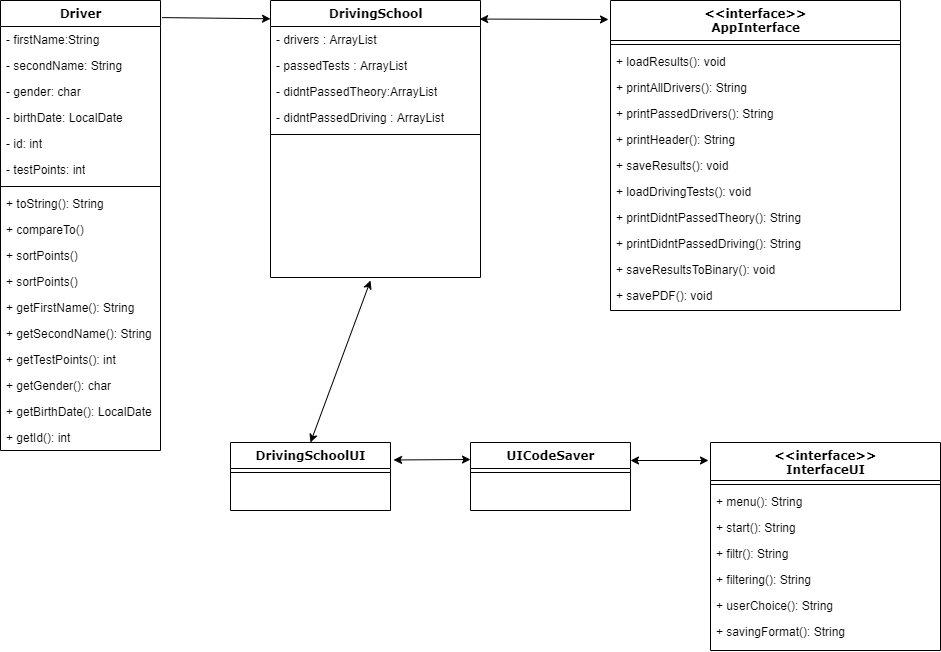

The diagram above was exported from draw.io. Its source (the exported page's mxGraphModel, read from the mxfile embedded in the PNG):
<mxGraphModel dx="2031" dy="1007" grid="1" gridSize="10" guides="1" tooltips="1" connect="1" arrows="1" fold="1" page="1" pageScale="1" pageWidth="1100" pageHeight="850" background="none" math="0" shadow="0">
  <root>
    <mxCell id="0" />
    <mxCell id="1" parent="0" />
    <mxCell id="78961159f06e98e8-17" value="Driver" style="swimlane;html=1;fontStyle=1;align=center;verticalAlign=top;childLayout=stackLayout;horizontal=1;startSize=26;horizontalStack=0;resizeParent=1;resizeLast=0;collapsible=1;marginBottom=0;swimlaneFillColor=#ffffff;rounded=0;shadow=0;comic=0;labelBackgroundColor=none;strokeWidth=1;fillColor=none;fontFamily=Verdana;fontSize=12" parent="1" vertex="1">
      <mxGeometry x="90" y="40" width="160" height="450" as="geometry" />
    </mxCell>
    <mxCell id="78961159f06e98e8-21" value="- firstName:String" style="text;html=1;strokeColor=none;fillColor=none;align=left;verticalAlign=top;spacingLeft=4;spacingRight=4;whiteSpace=wrap;overflow=hidden;rotatable=0;points=[[0,0.5],[1,0.5]];portConstraint=eastwest;" parent="78961159f06e98e8-17" vertex="1">
      <mxGeometry y="26" width="160" height="26" as="geometry" />
    </mxCell>
    <mxCell id="78961159f06e98e8-23" value="- secondName: String" style="text;html=1;strokeColor=none;fillColor=none;align=left;verticalAlign=top;spacingLeft=4;spacingRight=4;whiteSpace=wrap;overflow=hidden;rotatable=0;points=[[0,0.5],[1,0.5]];portConstraint=eastwest;" parent="78961159f06e98e8-17" vertex="1">
      <mxGeometry y="52" width="160" height="26" as="geometry" />
    </mxCell>
    <mxCell id="78961159f06e98e8-25" value="- gender: char" style="text;html=1;strokeColor=none;fillColor=none;align=left;verticalAlign=top;spacingLeft=4;spacingRight=4;whiteSpace=wrap;overflow=hidden;rotatable=0;points=[[0,0.5],[1,0.5]];portConstraint=eastwest;" parent="78961159f06e98e8-17" vertex="1">
      <mxGeometry y="78" width="160" height="26" as="geometry" />
    </mxCell>
    <mxCell id="78961159f06e98e8-26" value="- birthDate: LocalDate" style="text;html=1;strokeColor=none;fillColor=none;align=left;verticalAlign=top;spacingLeft=4;spacingRight=4;whiteSpace=wrap;overflow=hidden;rotatable=0;points=[[0,0.5],[1,0.5]];portConstraint=eastwest;" parent="78961159f06e98e8-17" vertex="1">
      <mxGeometry y="104" width="160" height="26" as="geometry" />
    </mxCell>
    <mxCell id="ABSOcxFInnAIwzSrg1Cs-18" value="- id: int" style="text;strokeColor=none;fillColor=none;align=left;verticalAlign=top;spacingLeft=4;spacingRight=4;overflow=hidden;rotatable=0;points=[[0,0.5],[1,0.5]];portConstraint=eastwest;" vertex="1" parent="78961159f06e98e8-17">
      <mxGeometry y="130" width="160" height="26" as="geometry" />
    </mxCell>
    <mxCell id="78961159f06e98e8-24" value="- testPoints: int" style="text;html=1;strokeColor=none;fillColor=none;align=left;verticalAlign=top;spacingLeft=4;spacingRight=4;whiteSpace=wrap;overflow=hidden;rotatable=0;points=[[0,0.5],[1,0.5]];portConstraint=eastwest;" parent="78961159f06e98e8-17" vertex="1">
      <mxGeometry y="156" width="160" height="26" as="geometry" />
    </mxCell>
    <mxCell id="78961159f06e98e8-19" value="" style="line;html=1;strokeWidth=1;fillColor=none;align=left;verticalAlign=middle;spacingTop=-1;spacingLeft=3;spacingRight=3;rotatable=0;labelPosition=right;points=[];portConstraint=eastwest;" parent="78961159f06e98e8-17" vertex="1">
      <mxGeometry y="182" width="160" height="8" as="geometry" />
    </mxCell>
    <mxCell id="78961159f06e98e8-20" value="+ toString(): String" style="text;html=1;strokeColor=none;fillColor=none;align=left;verticalAlign=top;spacingLeft=4;spacingRight=4;whiteSpace=wrap;overflow=hidden;rotatable=0;points=[[0,0.5],[1,0.5]];portConstraint=eastwest;" parent="78961159f06e98e8-17" vertex="1">
      <mxGeometry y="190" width="160" height="26" as="geometry" />
    </mxCell>
    <mxCell id="78961159f06e98e8-27" value="+ compareTo()" style="text;html=1;strokeColor=none;fillColor=none;align=left;verticalAlign=top;spacingLeft=4;spacingRight=4;whiteSpace=wrap;overflow=hidden;rotatable=0;points=[[0,0.5],[1,0.5]];portConstraint=eastwest;" parent="78961159f06e98e8-17" vertex="1">
      <mxGeometry y="216" width="160" height="26" as="geometry" />
    </mxCell>
    <mxCell id="ABSOcxFInnAIwzSrg1Cs-1" value="+ sortPoints()" style="text;strokeColor=none;fillColor=none;align=left;verticalAlign=top;spacingLeft=4;spacingRight=4;overflow=hidden;rotatable=0;points=[[0,0.5],[1,0.5]];portConstraint=eastwest;" vertex="1" parent="78961159f06e98e8-17">
      <mxGeometry y="242" width="160" height="26" as="geometry" />
    </mxCell>
    <mxCell id="ABSOcxFInnAIwzSrg1Cs-2" value="+ sortPoints()" style="text;strokeColor=none;fillColor=none;align=left;verticalAlign=top;spacingLeft=4;spacingRight=4;overflow=hidden;rotatable=0;points=[[0,0.5],[1,0.5]];portConstraint=eastwest;" vertex="1" parent="78961159f06e98e8-17">
      <mxGeometry y="268" width="160" height="26" as="geometry" />
    </mxCell>
    <mxCell id="ABSOcxFInnAIwzSrg1Cs-12" value="+ getFirstName(): String" style="text;strokeColor=none;fillColor=none;align=left;verticalAlign=top;spacingLeft=4;spacingRight=4;overflow=hidden;rotatable=0;points=[[0,0.5],[1,0.5]];portConstraint=eastwest;" vertex="1" parent="78961159f06e98e8-17">
      <mxGeometry y="294" width="160" height="26" as="geometry" />
    </mxCell>
    <mxCell id="ABSOcxFInnAIwzSrg1Cs-13" value="+ getSecondName(): String" style="text;strokeColor=none;fillColor=none;align=left;verticalAlign=top;spacingLeft=4;spacingRight=4;overflow=hidden;rotatable=0;points=[[0,0.5],[1,0.5]];portConstraint=eastwest;" vertex="1" parent="78961159f06e98e8-17">
      <mxGeometry y="320" width="160" height="26" as="geometry" />
    </mxCell>
    <mxCell id="ABSOcxFInnAIwzSrg1Cs-14" value="+ getTestPoints(): int" style="text;strokeColor=none;fillColor=none;align=left;verticalAlign=top;spacingLeft=4;spacingRight=4;overflow=hidden;rotatable=0;points=[[0,0.5],[1,0.5]];portConstraint=eastwest;" vertex="1" parent="78961159f06e98e8-17">
      <mxGeometry y="346" width="160" height="26" as="geometry" />
    </mxCell>
    <mxCell id="ABSOcxFInnAIwzSrg1Cs-15" value="+ getGender(): char" style="text;strokeColor=none;fillColor=none;align=left;verticalAlign=top;spacingLeft=4;spacingRight=4;overflow=hidden;rotatable=0;points=[[0,0.5],[1,0.5]];portConstraint=eastwest;" vertex="1" parent="78961159f06e98e8-17">
      <mxGeometry y="372" width="160" height="26" as="geometry" />
    </mxCell>
    <mxCell id="ABSOcxFInnAIwzSrg1Cs-16" value="+ getBirthDate(): LocalDate" style="text;strokeColor=none;fillColor=none;align=left;verticalAlign=top;spacingLeft=4;spacingRight=4;overflow=hidden;rotatable=0;points=[[0,0.5],[1,0.5]];portConstraint=eastwest;" vertex="1" parent="78961159f06e98e8-17">
      <mxGeometry y="398" width="160" height="26" as="geometry" />
    </mxCell>
    <mxCell id="ABSOcxFInnAIwzSrg1Cs-17" value="+ getId(): int" style="text;strokeColor=none;fillColor=none;align=left;verticalAlign=top;spacingLeft=4;spacingRight=4;overflow=hidden;rotatable=0;points=[[0,0.5],[1,0.5]];portConstraint=eastwest;" vertex="1" parent="78961159f06e98e8-17">
      <mxGeometry y="424" width="160" height="26" as="geometry" />
    </mxCell>
    <mxCell id="78961159f06e98e8-30" value="DrivingSchool" style="swimlane;html=1;fontStyle=1;align=center;verticalAlign=top;childLayout=stackLayout;horizontal=1;startSize=26;horizontalStack=0;resizeParent=1;resizeLast=0;collapsible=1;marginBottom=0;swimlaneFillColor=#ffffff;rounded=0;shadow=0;comic=0;labelBackgroundColor=none;strokeWidth=1;fillColor=none;fontFamily=Verdana;fontSize=12" parent="1" vertex="1">
      <mxGeometry x="360" y="40" width="210" height="277" as="geometry" />
    </mxCell>
    <mxCell id="78961159f06e98e8-31" value="- drivers : ArrayList" style="text;html=1;strokeColor=none;fillColor=none;align=left;verticalAlign=top;spacingLeft=4;spacingRight=4;whiteSpace=wrap;overflow=hidden;rotatable=0;points=[[0,0.5],[1,0.5]];portConstraint=eastwest;" parent="78961159f06e98e8-30" vertex="1">
      <mxGeometry y="26" width="210" height="26" as="geometry" />
    </mxCell>
    <mxCell id="78961159f06e98e8-32" value="- passedTests : ArrayList" style="text;html=1;strokeColor=none;fillColor=none;align=left;verticalAlign=top;spacingLeft=4;spacingRight=4;whiteSpace=wrap;overflow=hidden;rotatable=0;points=[[0,0.5],[1,0.5]];portConstraint=eastwest;" parent="78961159f06e98e8-30" vertex="1">
      <mxGeometry y="52" width="210" height="26" as="geometry" />
    </mxCell>
    <mxCell id="78961159f06e98e8-33" value="- didntPassedTheory:ArrayList" style="text;html=1;strokeColor=none;fillColor=none;align=left;verticalAlign=top;spacingLeft=4;spacingRight=4;whiteSpace=wrap;overflow=hidden;rotatable=0;points=[[0,0.5],[1,0.5]];portConstraint=eastwest;" parent="78961159f06e98e8-30" vertex="1">
      <mxGeometry y="78" width="210" height="26" as="geometry" />
    </mxCell>
    <mxCell id="78961159f06e98e8-34" value="- didntPassedDriving : ArrayList" style="text;html=1;strokeColor=none;fillColor=none;align=left;verticalAlign=top;spacingLeft=4;spacingRight=4;whiteSpace=wrap;overflow=hidden;rotatable=0;points=[[0,0.5],[1,0.5]];portConstraint=eastwest;" parent="78961159f06e98e8-30" vertex="1">
      <mxGeometry y="104" width="210" height="26" as="geometry" />
    </mxCell>
    <mxCell id="78961159f06e98e8-38" value="" style="line;html=1;strokeWidth=1;fillColor=none;align=left;verticalAlign=middle;spacingTop=-1;spacingLeft=3;spacingRight=3;rotatable=0;labelPosition=right;points=[];portConstraint=eastwest;" parent="78961159f06e98e8-30" vertex="1">
      <mxGeometry y="130" width="210" height="8" as="geometry" />
    </mxCell>
    <mxCell id="78961159f06e98e8-43" value="&amp;lt;&amp;lt;interface&amp;gt;&amp;gt;&lt;br&gt;AppInterface" style="swimlane;html=1;fontStyle=1;align=center;verticalAlign=top;childLayout=stackLayout;horizontal=1;startSize=40;horizontalStack=0;resizeParent=1;resizeLast=0;collapsible=1;marginBottom=0;swimlaneFillColor=#ffffff;rounded=0;shadow=0;comic=0;labelBackgroundColor=none;strokeWidth=1;fillColor=none;fontFamily=Verdana;fontSize=12" parent="1" vertex="1">
      <mxGeometry x="700" y="40" width="290" height="310" as="geometry" />
    </mxCell>
    <mxCell id="78961159f06e98e8-51" value="" style="line;html=1;strokeWidth=1;fillColor=none;align=left;verticalAlign=middle;spacingTop=-1;spacingLeft=3;spacingRight=3;rotatable=0;labelPosition=right;points=[];portConstraint=eastwest;" parent="78961159f06e98e8-43" vertex="1">
      <mxGeometry y="40" width="290" height="8" as="geometry" />
    </mxCell>
    <mxCell id="78961159f06e98e8-52" value="+ loadResults(): void" style="text;html=1;strokeColor=none;fillColor=none;align=left;verticalAlign=top;spacingLeft=4;spacingRight=4;whiteSpace=wrap;overflow=hidden;rotatable=0;points=[[0,0.5],[1,0.5]];portConstraint=eastwest;" parent="78961159f06e98e8-43" vertex="1">
      <mxGeometry y="48" width="290" height="26" as="geometry" />
    </mxCell>
    <mxCell id="78961159f06e98e8-53" value="+ printAllDrivers(): String" style="text;html=1;strokeColor=none;fillColor=none;align=left;verticalAlign=top;spacingLeft=4;spacingRight=4;whiteSpace=wrap;overflow=hidden;rotatable=0;points=[[0,0.5],[1,0.5]];portConstraint=eastwest;" parent="78961159f06e98e8-43" vertex="1">
      <mxGeometry y="74" width="290" height="26" as="geometry" />
    </mxCell>
    <mxCell id="ABSOcxFInnAIwzSrg1Cs-3" value="+ printPassedDrivers(): String" style="text;strokeColor=none;fillColor=none;align=left;verticalAlign=top;spacingLeft=4;spacingRight=4;overflow=hidden;rotatable=0;points=[[0,0.5],[1,0.5]];portConstraint=eastwest;" vertex="1" parent="78961159f06e98e8-43">
      <mxGeometry y="100" width="290" height="26" as="geometry" />
    </mxCell>
    <mxCell id="ABSOcxFInnAIwzSrg1Cs-4" value="+ printHeader(): String" style="text;strokeColor=none;fillColor=none;align=left;verticalAlign=top;spacingLeft=4;spacingRight=4;overflow=hidden;rotatable=0;points=[[0,0.5],[1,0.5]];portConstraint=eastwest;" vertex="1" parent="78961159f06e98e8-43">
      <mxGeometry y="126" width="290" height="26" as="geometry" />
    </mxCell>
    <mxCell id="ABSOcxFInnAIwzSrg1Cs-5" value="+ saveResults(): void" style="text;strokeColor=none;fillColor=none;align=left;verticalAlign=top;spacingLeft=4;spacingRight=4;overflow=hidden;rotatable=0;points=[[0,0.5],[1,0.5]];portConstraint=eastwest;" vertex="1" parent="78961159f06e98e8-43">
      <mxGeometry y="152" width="290" height="26" as="geometry" />
    </mxCell>
    <mxCell id="ABSOcxFInnAIwzSrg1Cs-6" value="+ loadDrivingTests(): void" style="text;strokeColor=none;fillColor=none;align=left;verticalAlign=top;spacingLeft=4;spacingRight=4;overflow=hidden;rotatable=0;points=[[0,0.5],[1,0.5]];portConstraint=eastwest;" vertex="1" parent="78961159f06e98e8-43">
      <mxGeometry y="178" width="290" height="26" as="geometry" />
    </mxCell>
    <mxCell id="ABSOcxFInnAIwzSrg1Cs-7" value="+ printDidntPassedTheory(): String" style="text;strokeColor=none;fillColor=none;align=left;verticalAlign=top;spacingLeft=4;spacingRight=4;overflow=hidden;rotatable=0;points=[[0,0.5],[1,0.5]];portConstraint=eastwest;" vertex="1" parent="78961159f06e98e8-43">
      <mxGeometry y="204" width="290" height="26" as="geometry" />
    </mxCell>
    <mxCell id="ABSOcxFInnAIwzSrg1Cs-8" value="+ printDidntPassedDriving(): String" style="text;strokeColor=none;fillColor=none;align=left;verticalAlign=top;spacingLeft=4;spacingRight=4;overflow=hidden;rotatable=0;points=[[0,0.5],[1,0.5]];portConstraint=eastwest;" vertex="1" parent="78961159f06e98e8-43">
      <mxGeometry y="230" width="290" height="26" as="geometry" />
    </mxCell>
    <mxCell id="ABSOcxFInnAIwzSrg1Cs-20" value="+ saveResultsToBinary(): void" style="text;strokeColor=none;fillColor=none;align=left;verticalAlign=top;spacingLeft=4;spacingRight=4;overflow=hidden;rotatable=0;points=[[0,0.5],[1,0.5]];portConstraint=eastwest;" vertex="1" parent="78961159f06e98e8-43">
      <mxGeometry y="256" width="290" height="26" as="geometry" />
    </mxCell>
    <mxCell id="ABSOcxFInnAIwzSrg1Cs-21" value="+ savePDF(): void" style="text;strokeColor=none;fillColor=none;align=left;verticalAlign=top;spacingLeft=4;spacingRight=4;overflow=hidden;rotatable=0;points=[[0,0.5],[1,0.5]];portConstraint=eastwest;" vertex="1" parent="78961159f06e98e8-43">
      <mxGeometry y="282" width="290" height="26" as="geometry" />
    </mxCell>
    <mxCell id="78961159f06e98e8-56" value="&amp;lt;&amp;lt;interface&amp;gt;&amp;gt;&lt;br&gt;InterfaceUI" style="swimlane;html=1;fontStyle=1;align=center;verticalAlign=top;childLayout=stackLayout;horizontal=1;startSize=38;horizontalStack=0;resizeParent=1;resizeLast=0;collapsible=1;marginBottom=0;swimlaneFillColor=#ffffff;rounded=0;shadow=0;comic=0;labelBackgroundColor=none;strokeWidth=1;fillColor=none;fontFamily=Verdana;fontSize=12" parent="1" vertex="1">
      <mxGeometry x="800" y="482" width="230" height="208" as="geometry" />
    </mxCell>
    <mxCell id="78961159f06e98e8-64" value="" style="line;html=1;strokeWidth=1;fillColor=none;align=left;verticalAlign=middle;spacingTop=-1;spacingLeft=3;spacingRight=3;rotatable=0;labelPosition=right;points=[];portConstraint=eastwest;" parent="78961159f06e98e8-56" vertex="1">
      <mxGeometry y="38" width="230" height="8" as="geometry" />
    </mxCell>
    <mxCell id="78961159f06e98e8-65" value="+ menu(): String" style="text;html=1;strokeColor=none;fillColor=none;align=left;verticalAlign=top;spacingLeft=4;spacingRight=4;whiteSpace=wrap;overflow=hidden;rotatable=0;points=[[0,0.5],[1,0.5]];portConstraint=eastwest;" parent="78961159f06e98e8-56" vertex="1">
      <mxGeometry y="46" width="230" height="26" as="geometry" />
    </mxCell>
    <mxCell id="78961159f06e98e8-66" value="+ start(): String" style="text;html=1;strokeColor=none;fillColor=none;align=left;verticalAlign=top;spacingLeft=4;spacingRight=4;whiteSpace=wrap;overflow=hidden;rotatable=0;points=[[0,0.5],[1,0.5]];portConstraint=eastwest;" parent="78961159f06e98e8-56" vertex="1">
      <mxGeometry y="72" width="230" height="26" as="geometry" />
    </mxCell>
    <mxCell id="78961159f06e98e8-68" value="+ filtr(): String" style="text;html=1;strokeColor=none;fillColor=none;align=left;verticalAlign=top;spacingLeft=4;spacingRight=4;whiteSpace=wrap;overflow=hidden;rotatable=0;points=[[0,0.5],[1,0.5]];portConstraint=eastwest;" parent="78961159f06e98e8-56" vertex="1">
      <mxGeometry y="98" width="230" height="26" as="geometry" />
    </mxCell>
    <mxCell id="ABSOcxFInnAIwzSrg1Cs-9" value="+ filtering(): String" style="text;strokeColor=none;fillColor=none;align=left;verticalAlign=top;spacingLeft=4;spacingRight=4;overflow=hidden;rotatable=0;points=[[0,0.5],[1,0.5]];portConstraint=eastwest;" vertex="1" parent="78961159f06e98e8-56">
      <mxGeometry y="124" width="230" height="26" as="geometry" />
    </mxCell>
    <mxCell id="ABSOcxFInnAIwzSrg1Cs-10" value="+ userChoice(): String" style="text;strokeColor=none;fillColor=none;align=left;verticalAlign=top;spacingLeft=4;spacingRight=4;overflow=hidden;rotatable=0;points=[[0,0.5],[1,0.5]];portConstraint=eastwest;" vertex="1" parent="78961159f06e98e8-56">
      <mxGeometry y="150" width="230" height="26" as="geometry" />
    </mxCell>
    <mxCell id="ABSOcxFInnAIwzSrg1Cs-11" value="+ savingFormat(): String" style="text;strokeColor=none;fillColor=none;align=left;verticalAlign=top;spacingLeft=4;spacingRight=4;overflow=hidden;rotatable=0;points=[[0,0.5],[1,0.5]];portConstraint=eastwest;" vertex="1" parent="78961159f06e98e8-56">
      <mxGeometry y="176" width="230" height="26" as="geometry" />
    </mxCell>
    <mxCell id="78961159f06e98e8-69" value="DrivingSchoolUI" style="swimlane;html=1;fontStyle=1;align=center;verticalAlign=top;childLayout=stackLayout;horizontal=1;startSize=26;horizontalStack=0;resizeParent=1;resizeLast=0;collapsible=1;marginBottom=0;swimlaneFillColor=#ffffff;rounded=0;shadow=0;comic=0;labelBackgroundColor=none;strokeWidth=1;fillColor=none;fontFamily=Verdana;fontSize=12" parent="1" vertex="1">
      <mxGeometry x="320" y="482" width="160" height="68" as="geometry" />
    </mxCell>
    <mxCell id="78961159f06e98e8-77" value="" style="line;html=1;strokeWidth=1;fillColor=none;align=left;verticalAlign=middle;spacingTop=-1;spacingLeft=3;spacingRight=3;rotatable=0;labelPosition=right;points=[];portConstraint=eastwest;" parent="78961159f06e98e8-69" vertex="1">
      <mxGeometry y="26" width="160" height="8" as="geometry" />
    </mxCell>
    <mxCell id="78961159f06e98e8-82" value="UICodeSaver" style="swimlane;html=1;fontStyle=1;align=center;verticalAlign=top;childLayout=stackLayout;horizontal=1;startSize=26;horizontalStack=0;resizeParent=1;resizeLast=0;collapsible=1;marginBottom=0;swimlaneFillColor=#ffffff;rounded=0;shadow=0;comic=0;labelBackgroundColor=none;strokeWidth=1;fillColor=none;fontFamily=Verdana;fontSize=12" parent="1" vertex="1">
      <mxGeometry x="560" y="482" width="160" height="68" as="geometry" />
    </mxCell>
    <mxCell id="78961159f06e98e8-90" value="" style="line;html=1;strokeWidth=1;fillColor=none;align=left;verticalAlign=middle;spacingTop=-1;spacingLeft=3;spacingRight=3;rotatable=0;labelPosition=right;points=[];portConstraint=eastwest;" parent="78961159f06e98e8-82" vertex="1">
      <mxGeometry y="26" width="160" height="8" as="geometry" />
    </mxCell>
    <mxCell id="ABSOcxFInnAIwzSrg1Cs-23" value="" style="endArrow=classic;startArrow=classic;html=1;" edge="1" parent="1">
      <mxGeometry width="50" height="50" relative="1" as="geometry">
        <mxPoint x="720" y="500" as="sourcePoint" />
        <mxPoint x="798" y="500" as="targetPoint" />
      </mxGeometry>
    </mxCell>
    <mxCell id="ABSOcxFInnAIwzSrg1Cs-26" value="" style="endArrow=classic;startArrow=classic;html=1;exitX=0.996;exitY=0.067;exitDx=0;exitDy=0;exitPerimeter=0;" edge="1" parent="1" source="78961159f06e98e8-30">
      <mxGeometry width="50" height="50" relative="1" as="geometry">
        <mxPoint x="620" y="310" as="sourcePoint" />
        <mxPoint x="698" y="59" as="targetPoint" />
      </mxGeometry>
    </mxCell>
    <mxCell id="ABSOcxFInnAIwzSrg1Cs-27" value="" style="endArrow=classic;startArrow=classic;html=1;entryX=0;entryY=0.25;entryDx=0;entryDy=0;exitX=1.019;exitY=0.257;exitDx=0;exitDy=0;exitPerimeter=0;" edge="1" parent="1" source="78961159f06e98e8-69" target="78961159f06e98e8-82">
      <mxGeometry width="50" height="50" relative="1" as="geometry">
        <mxPoint x="490" y="496" as="sourcePoint" />
        <mxPoint x="680" y="340" as="targetPoint" />
      </mxGeometry>
    </mxCell>
    <mxCell id="ABSOcxFInnAIwzSrg1Cs-30" value="" style="endArrow=classic;html=1;exitX=1.01;exitY=0.038;exitDx=0;exitDy=0;entryX=0;entryY=0.066;entryDx=0;entryDy=0;entryPerimeter=0;exitPerimeter=0;" edge="1" parent="1" source="78961159f06e98e8-17" target="78961159f06e98e8-30">
      <mxGeometry width="50" height="50" relative="1" as="geometry">
        <mxPoint x="560" y="310" as="sourcePoint" />
        <mxPoint x="610" y="260" as="targetPoint" />
      </mxGeometry>
    </mxCell>
    <mxCell id="ABSOcxFInnAIwzSrg1Cs-31" value="" style="endArrow=classic;startArrow=classic;html=1;exitX=0.5;exitY=0;exitDx=0;exitDy=0;" edge="1" parent="1" source="78961159f06e98e8-69">
      <mxGeometry width="50" height="50" relative="1" as="geometry">
        <mxPoint x="690" y="410" as="sourcePoint" />
        <mxPoint x="460" y="320" as="targetPoint" />
      </mxGeometry>
    </mxCell>
  </root>
</mxGraphModel>